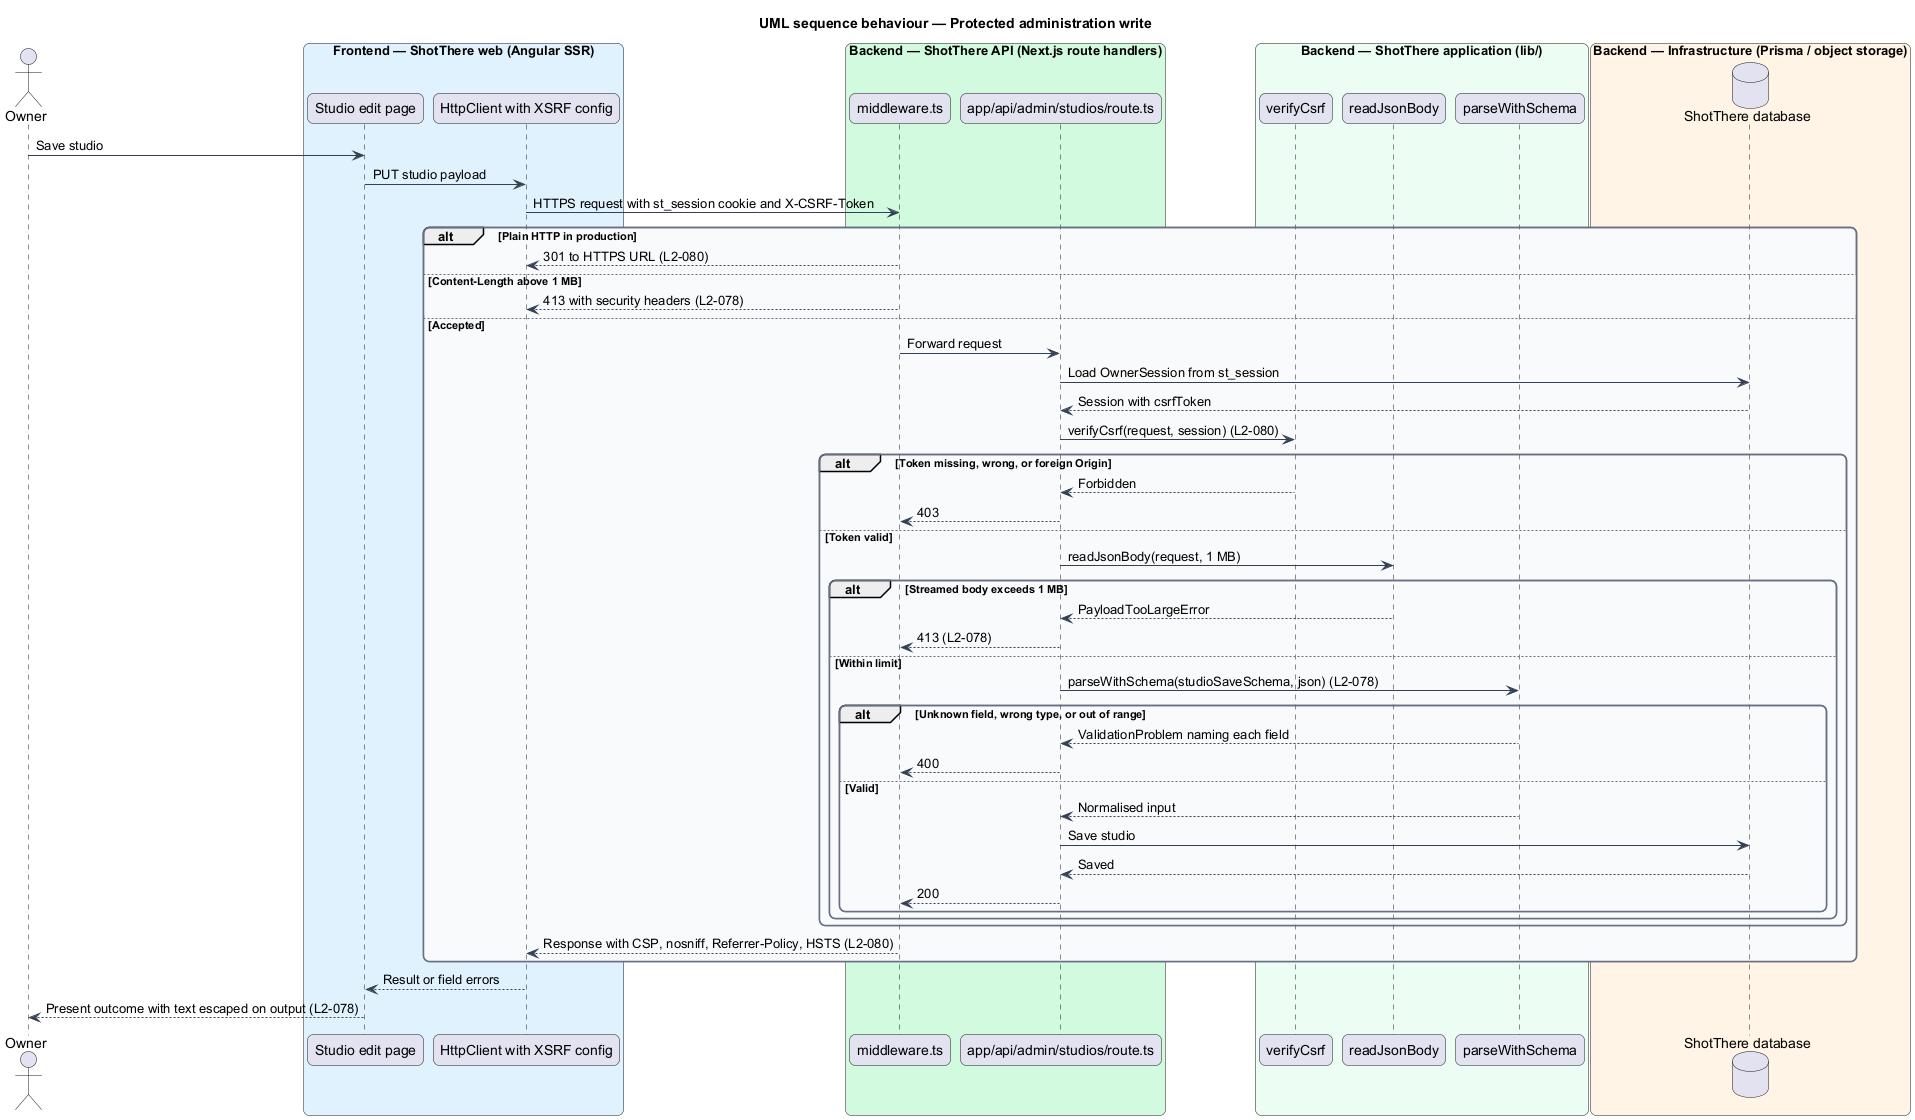

The diagram above was rendered by PlantUML. Its source (embedded in the PNG):
@startuml
title UML sequence behaviour — Protected administration write
skinparam backgroundColor #FFFFFF
skinparam shadowing false
skinparam roundcorner 12
skinparam defaultFontName Arial
skinparam ArrowColor #344054
skinparam rectangle {
  BorderColor #344054
  FontColor #101828
}
skinparam package {
  BorderColor #667085
  FontColor #101828
  BackgroundColor #F9FAFB
}
actor "Owner" as actor
box "Frontend — ShotThere web (Angular SSR)" #E0F2FE
  participant "Studio edit page" as page
  participant "HttpClient with XSRF config" as client
end box
box "Backend — ShotThere API (Next.js route handlers)" #D1FADF
  participant "middleware.ts" as mw
  participant "app/api/admin/studios/route.ts" as route
end box
box "Backend — ShotThere application (lib/)" #ECFDF3
  participant "verifyCsrf" as csrf
  participant "readJsonBody" as body
  participant "parseWithSchema" as parse
end box
box "Backend — Infrastructure (Prisma / object storage)" #FFF4E5
  database "ShotThere database" as db
end box
actor -> page : Save studio
page -> client : PUT studio payload
client -> mw : HTTPS request with st_session cookie and X-CSRF-Token
alt Plain HTTP in production
  mw --> client : 301 to HTTPS URL (L2-080)
else Content-Length above 1 MB
  mw --> client : 413 with security headers (L2-078)
else Accepted
  mw -> route : Forward request
  route -> db : Load OwnerSession from st_session
  db --> route : Session with csrfToken
  route -> csrf : verifyCsrf(request, session) (L2-080)
  alt Token missing, wrong, or foreign Origin
    csrf --> route : Forbidden
    route --> mw : 403
  else Token valid
    route -> body : readJsonBody(request, 1 MB)
    alt Streamed body exceeds 1 MB
      body --> route : PayloadTooLargeError
      route --> mw : 413 (L2-078)
    else Within limit
      route -> parse : parseWithSchema(studioSaveSchema, json) (L2-078)
      alt Unknown field, wrong type, or out of range
        parse --> route : ValidationProblem naming each field
        route --> mw : 400
      else Valid
        parse --> route : Normalised input
        route -> db : Save studio
        db --> route : Saved
        route --> mw : 200
      end
    end
  end
  mw --> client : Response with CSP, nosniff, Referrer-Policy, HSTS (L2-080)
end
client --> page : Result or field errors
page --> actor : Present outcome with text escaped on output (L2-078)
@enduml